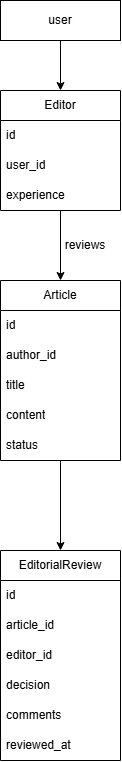

The diagram above was exported from draw.io. Its source (the exported page's mxGraphModel, read from the mxfile embedded in the PNG):
<mxGraphModel dx="860" dy="473" grid="1" gridSize="10" guides="1" tooltips="1" connect="1" arrows="1" fold="1" page="1" pageScale="1" pageWidth="850" pageHeight="1100" math="0" shadow="0">
  <root>
    <mxCell id="0" />
    <mxCell id="1" parent="0" />
    <mxCell id="iAmrhKQWa2JtTgXH7PxH-19" edge="1" parent="1" source="iAmrhKQWa2JtTgXH7PxH-1" style="edgeStyle=orthogonalEdgeStyle;rounded=0;orthogonalLoop=1;jettySize=auto;html=1;exitX=0.5;exitY=1;exitDx=0;exitDy=0;" target="iAmrhKQWa2JtTgXH7PxH-2">
      <mxGeometry relative="1" as="geometry" />
    </mxCell>
    <mxCell id="iAmrhKQWa2JtTgXH7PxH-1" parent="1" style="rounded=0;whiteSpace=wrap;html=1;" value="user" vertex="1">
      <mxGeometry height="40" width="120" x="305" y="40" as="geometry" />
    </mxCell>
    <mxCell id="iAmrhKQWa2JtTgXH7PxH-20" edge="1" parent="1" source="iAmrhKQWa2JtTgXH7PxH-2" style="edgeStyle=orthogonalEdgeStyle;rounded=0;orthogonalLoop=1;jettySize=auto;html=1;entryX=0.5;entryY=0;entryDx=0;entryDy=0;" target="iAmrhKQWa2JtTgXH7PxH-6">
      <mxGeometry relative="1" as="geometry" />
    </mxCell>
    <mxCell id="iAmrhKQWa2JtTgXH7PxH-2" parent="1" style="swimlane;fontStyle=0;childLayout=stackLayout;horizontal=1;startSize=30;horizontalStack=0;resizeParent=1;resizeParentMax=0;resizeLast=0;collapsible=1;marginBottom=0;whiteSpace=wrap;html=1;" value="Editor" vertex="1">
      <mxGeometry height="120" width="120" x="305" y="130" as="geometry" />
    </mxCell>
    <mxCell id="iAmrhKQWa2JtTgXH7PxH-3" parent="iAmrhKQWa2JtTgXH7PxH-2" style="text;strokeColor=none;fillColor=none;align=left;verticalAlign=middle;spacingLeft=4;spacingRight=4;overflow=hidden;points=[[0,0.5],[1,0.5]];portConstraint=eastwest;rotatable=0;whiteSpace=wrap;html=1;" value="id" vertex="1">
      <mxGeometry height="30" width="120" y="30" as="geometry" />
    </mxCell>
    <mxCell id="iAmrhKQWa2JtTgXH7PxH-4" parent="iAmrhKQWa2JtTgXH7PxH-2" style="text;strokeColor=none;fillColor=none;align=left;verticalAlign=middle;spacingLeft=4;spacingRight=4;overflow=hidden;points=[[0,0.5],[1,0.5]];portConstraint=eastwest;rotatable=0;whiteSpace=wrap;html=1;" value="user_id" vertex="1">
      <mxGeometry height="30" width="120" y="60" as="geometry" />
    </mxCell>
    <mxCell id="iAmrhKQWa2JtTgXH7PxH-5" parent="iAmrhKQWa2JtTgXH7PxH-2" style="text;strokeColor=none;fillColor=none;align=left;verticalAlign=middle;spacingLeft=4;spacingRight=4;overflow=hidden;points=[[0,0.5],[1,0.5]];portConstraint=eastwest;rotatable=0;whiteSpace=wrap;html=1;" value="experience" vertex="1">
      <mxGeometry height="30" width="120" y="90" as="geometry" />
    </mxCell>
    <mxCell id="iAmrhKQWa2JtTgXH7PxH-21" edge="1" parent="1" source="iAmrhKQWa2JtTgXH7PxH-6" style="edgeStyle=orthogonalEdgeStyle;rounded=0;orthogonalLoop=1;jettySize=auto;html=1;entryX=0.5;entryY=0;entryDx=0;entryDy=0;" target="iAmrhKQWa2JtTgXH7PxH-12">
      <mxGeometry relative="1" as="geometry" />
    </mxCell>
    <mxCell id="iAmrhKQWa2JtTgXH7PxH-6" parent="1" style="swimlane;fontStyle=0;childLayout=stackLayout;horizontal=1;startSize=30;horizontalStack=0;resizeParent=1;resizeParentMax=0;resizeLast=0;collapsible=1;marginBottom=0;whiteSpace=wrap;html=1;" value="Article" vertex="1">
      <mxGeometry height="180" width="120" x="305" y="320" as="geometry" />
    </mxCell>
    <mxCell id="iAmrhKQWa2JtTgXH7PxH-7" parent="iAmrhKQWa2JtTgXH7PxH-6" style="text;strokeColor=none;fillColor=none;align=left;verticalAlign=middle;spacingLeft=4;spacingRight=4;overflow=hidden;points=[[0,0.5],[1,0.5]];portConstraint=eastwest;rotatable=0;whiteSpace=wrap;html=1;" value="id" vertex="1">
      <mxGeometry height="30" width="120" y="30" as="geometry" />
    </mxCell>
    <mxCell id="iAmrhKQWa2JtTgXH7PxH-8" parent="iAmrhKQWa2JtTgXH7PxH-6" style="text;strokeColor=none;fillColor=none;align=left;verticalAlign=middle;spacingLeft=4;spacingRight=4;overflow=hidden;points=[[0,0.5],[1,0.5]];portConstraint=eastwest;rotatable=0;whiteSpace=wrap;html=1;" value="author_id" vertex="1">
      <mxGeometry height="30" width="120" y="60" as="geometry" />
    </mxCell>
    <mxCell id="iAmrhKQWa2JtTgXH7PxH-9" parent="iAmrhKQWa2JtTgXH7PxH-6" style="text;strokeColor=none;fillColor=none;align=left;verticalAlign=middle;spacingLeft=4;spacingRight=4;overflow=hidden;points=[[0,0.5],[1,0.5]];portConstraint=eastwest;rotatable=0;whiteSpace=wrap;html=1;" value="title" vertex="1">
      <mxGeometry height="30" width="120" y="90" as="geometry" />
    </mxCell>
    <mxCell id="iAmrhKQWa2JtTgXH7PxH-10" parent="iAmrhKQWa2JtTgXH7PxH-6" style="text;strokeColor=none;fillColor=none;align=left;verticalAlign=middle;spacingLeft=4;spacingRight=4;overflow=hidden;points=[[0,0.5],[1,0.5]];portConstraint=eastwest;rotatable=0;whiteSpace=wrap;html=1;" value="content" vertex="1">
      <mxGeometry height="30" width="120" y="120" as="geometry" />
    </mxCell>
    <mxCell id="iAmrhKQWa2JtTgXH7PxH-11" parent="iAmrhKQWa2JtTgXH7PxH-6" style="text;strokeColor=none;fillColor=none;align=left;verticalAlign=middle;spacingLeft=4;spacingRight=4;overflow=hidden;points=[[0,0.5],[1,0.5]];portConstraint=eastwest;rotatable=0;whiteSpace=wrap;html=1;" value="status" vertex="1">
      <mxGeometry height="30" width="120" y="150" as="geometry" />
    </mxCell>
    <mxCell id="iAmrhKQWa2JtTgXH7PxH-12" parent="1" style="swimlane;fontStyle=0;childLayout=stackLayout;horizontal=1;startSize=30;horizontalStack=0;resizeParent=1;resizeParentMax=0;resizeLast=0;collapsible=1;marginBottom=0;whiteSpace=wrap;html=1;" value="EditorialReview" vertex="1">
      <mxGeometry height="210" width="120" x="305" y="590" as="geometry" />
    </mxCell>
    <mxCell id="iAmrhKQWa2JtTgXH7PxH-13" parent="iAmrhKQWa2JtTgXH7PxH-12" style="text;strokeColor=none;fillColor=none;align=left;verticalAlign=middle;spacingLeft=4;spacingRight=4;overflow=hidden;points=[[0,0.5],[1,0.5]];portConstraint=eastwest;rotatable=0;whiteSpace=wrap;html=1;" value="id" vertex="1">
      <mxGeometry height="30" width="120" y="30" as="geometry" />
    </mxCell>
    <mxCell id="iAmrhKQWa2JtTgXH7PxH-14" parent="iAmrhKQWa2JtTgXH7PxH-12" style="text;strokeColor=none;fillColor=none;align=left;verticalAlign=middle;spacingLeft=4;spacingRight=4;overflow=hidden;points=[[0,0.5],[1,0.5]];portConstraint=eastwest;rotatable=0;whiteSpace=wrap;html=1;" value="article_id" vertex="1">
      <mxGeometry height="30" width="120" y="60" as="geometry" />
    </mxCell>
    <mxCell id="iAmrhKQWa2JtTgXH7PxH-15" parent="iAmrhKQWa2JtTgXH7PxH-12" style="text;strokeColor=none;fillColor=none;align=left;verticalAlign=middle;spacingLeft=4;spacingRight=4;overflow=hidden;points=[[0,0.5],[1,0.5]];portConstraint=eastwest;rotatable=0;whiteSpace=wrap;html=1;" value="editor_id" vertex="1">
      <mxGeometry height="30" width="120" y="90" as="geometry" />
    </mxCell>
    <mxCell id="iAmrhKQWa2JtTgXH7PxH-16" parent="iAmrhKQWa2JtTgXH7PxH-12" style="text;strokeColor=none;fillColor=none;align=left;verticalAlign=middle;spacingLeft=4;spacingRight=4;overflow=hidden;points=[[0,0.5],[1,0.5]];portConstraint=eastwest;rotatable=0;whiteSpace=wrap;html=1;" value="decision" vertex="1">
      <mxGeometry height="30" width="120" y="120" as="geometry" />
    </mxCell>
    <mxCell id="iAmrhKQWa2JtTgXH7PxH-17" parent="iAmrhKQWa2JtTgXH7PxH-12" style="text;strokeColor=none;fillColor=none;align=left;verticalAlign=middle;spacingLeft=4;spacingRight=4;overflow=hidden;points=[[0,0.5],[1,0.5]];portConstraint=eastwest;rotatable=0;whiteSpace=wrap;html=1;" value="comments" vertex="1">
      <mxGeometry height="30" width="120" y="150" as="geometry" />
    </mxCell>
    <mxCell id="iAmrhKQWa2JtTgXH7PxH-18" parent="iAmrhKQWa2JtTgXH7PxH-12" style="text;strokeColor=none;fillColor=none;align=left;verticalAlign=middle;spacingLeft=4;spacingRight=4;overflow=hidden;points=[[0,0.5],[1,0.5]];portConstraint=eastwest;rotatable=0;whiteSpace=wrap;html=1;" value="reviewed_at" vertex="1">
      <mxGeometry height="30" width="120" y="180" as="geometry" />
    </mxCell>
    <mxCell id="iAmrhKQWa2JtTgXH7PxH-22" parent="1" style="text;html=1;whiteSpace=wrap;strokeColor=none;fillColor=none;align=center;verticalAlign=middle;rounded=0;" value="reviews" vertex="1">
      <mxGeometry height="30" width="60" x="360" y="270" as="geometry" />
    </mxCell>
  </root>
</mxGraphModel>